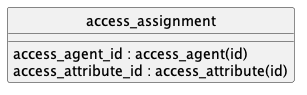

The diagram above was rendered by PlantUML. Its source (embedded in the PNG):
@startuml uml
skinparam monochrome true
skinparam linetype ortho
hide circle

entity access_assignment {
    access_agent_id : access_agent(id)
    access_attribute_id : access_attribute(id)
}

@enduml